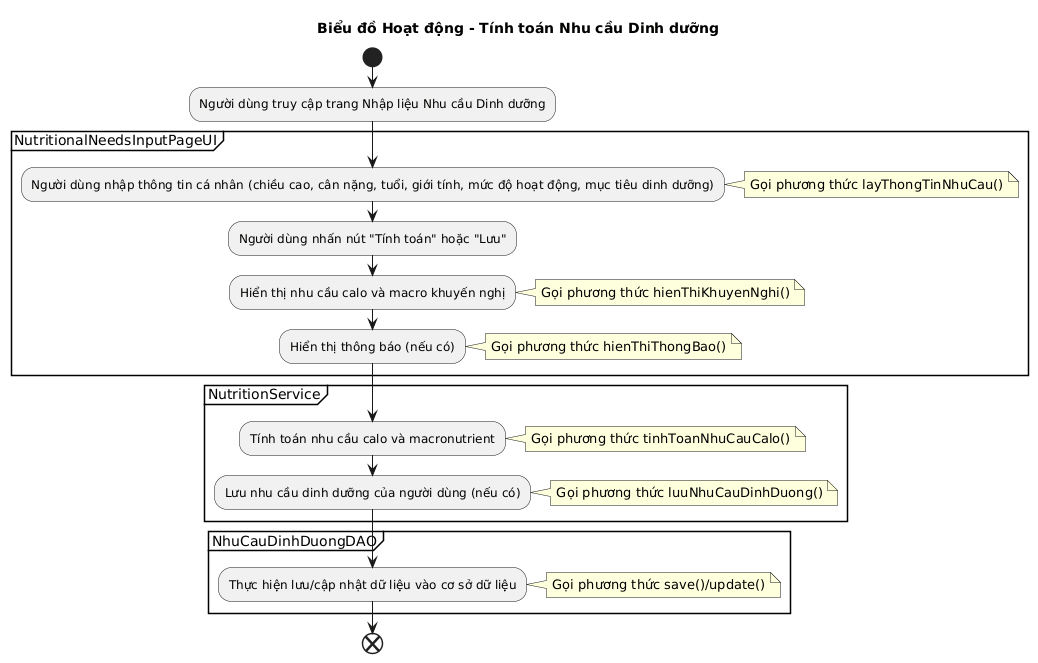

The diagram above was rendered by PlantUML. Its source (embedded in the PNG):
@startuml
!pragma layout smetana

title Biểu đồ Hoạt động - Tính toán Nhu cầu Dinh dưỡng

start

:Người dùng truy cập trang Nhập liệu Nhu cầu Dinh dưỡng;

partition "NutritionalNeedsInputPageUI" {
  :Người dùng nhập thông tin cá nhân (chiều cao, cân nặng, tuổi, giới tính, mức độ hoạt động, mục tiêu dinh dưỡng);
  note right: Gọi phương thức layThongTinNhuCau()
  :Người dùng nhấn nút "Tính toán" hoặc "Lưu";
  :Hiển thị nhu cầu calo và macro khuyến nghị;
  note right: Gọi phương thức hienThiKhuyenNghi()
  :Hiển thị thông báo (nếu có);
  note right: Gọi phương thức hienThiThongBao()
}

partition "NutritionService" {
  :Tính toán nhu cầu calo và macronutrient;
  note right: Gọi phương thức tinhToanNhuCauCalo()
  :Lưu nhu cầu dinh dưỡng của người dùng (nếu có);
  note right: Gọi phương thức luuNhuCauDinhDuong()
}

partition "NhuCauDinhDuongDAO" {
  :Thực hiện lưu/cập nhật dữ liệu vào cơ sở dữ liệu;
  note right: Gọi phương thức save()/update()
}

end
@enduml